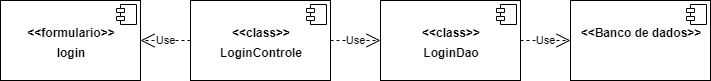

The diagram above was exported from draw.io. Its source (the exported page's mxGraphModel, read from the mxfile embedded in the PNG):
<mxGraphModel dx="1278" dy="499" grid="1" gridSize="10" guides="1" tooltips="1" connect="1" arrows="1" fold="1" page="1" pageScale="1" pageWidth="827" pageHeight="1169" math="0" shadow="0">
  <root>
    <mxCell id="0" />
    <mxCell id="1" parent="0" />
    <mxCell id="djMGod8ZDBkTkDwn7-49-2" value="&lt;p style=&quot;margin: 0px ; margin-top: 6px ; text-align: center&quot;&gt;&lt;br&gt;&lt;/p&gt;&lt;p style=&quot;margin: 0px ; margin-top: 6px ; text-align: center&quot;&gt;&lt;b&gt;&amp;lt;&amp;lt;formulario&amp;gt;&amp;gt;&lt;/b&gt;&lt;/p&gt;&lt;p style=&quot;margin: 0px ; margin-top: 6px ; text-align: center&quot;&gt;&lt;b&gt;login&lt;/b&gt;&lt;/p&gt;" style="align=left;overflow=fill;html=1;dropTarget=0;" parent="1" vertex="1">
      <mxGeometry x="100" y="70" width="140" height="80" as="geometry" />
    </mxCell>
    <mxCell id="djMGod8ZDBkTkDwn7-49-3" value="" style="shape=component;jettyWidth=8;jettyHeight=4;" parent="djMGod8ZDBkTkDwn7-49-2" vertex="1">
      <mxGeometry x="1" width="20" height="20" relative="1" as="geometry">
        <mxPoint x="-24" y="4" as="offset" />
      </mxGeometry>
    </mxCell>
    <mxCell id="djMGod8ZDBkTkDwn7-49-6" value="&lt;p style=&quot;margin: 0px ; margin-top: 6px ; text-align: center&quot;&gt;&lt;b&gt;&lt;br&gt;&lt;/b&gt;&lt;/p&gt;&lt;p style=&quot;margin: 0px ; margin-top: 6px ; text-align: center&quot;&gt;&lt;b&gt;&amp;lt;&amp;lt;class&amp;gt;&amp;gt;&lt;/b&gt;&lt;br&gt;&lt;/p&gt;&lt;p style=&quot;margin: 0px ; margin-top: 6px ; text-align: center&quot;&gt;&lt;b&gt;LoginDao&lt;/b&gt;&lt;/p&gt;" style="align=left;overflow=fill;html=1;dropTarget=0;" parent="1" vertex="1">
      <mxGeometry x="480" y="70" width="140" height="80" as="geometry" />
    </mxCell>
    <mxCell id="djMGod8ZDBkTkDwn7-49-7" value="" style="shape=component;jettyWidth=8;jettyHeight=4;" parent="djMGod8ZDBkTkDwn7-49-6" vertex="1">
      <mxGeometry x="1" width="20" height="20" relative="1" as="geometry">
        <mxPoint x="-24" y="4" as="offset" />
      </mxGeometry>
    </mxCell>
    <mxCell id="djMGod8ZDBkTkDwn7-49-13" value="&lt;p style=&quot;margin: 0px ; margin-top: 6px ; text-align: center&quot;&gt;&lt;b&gt;&lt;br&gt;&lt;/b&gt;&lt;/p&gt;&lt;p style=&quot;margin: 0px ; margin-top: 6px ; text-align: center&quot;&gt;&lt;b&gt;&amp;lt;&amp;lt;Banco de dados&amp;gt;&amp;gt;&lt;/b&gt;&lt;br&gt;&lt;/p&gt;&lt;p style=&quot;margin: 0px ; margin-top: 6px ; text-align: center&quot;&gt;&lt;br&gt;&lt;/p&gt;" style="align=left;overflow=fill;html=1;dropTarget=0;" parent="1" vertex="1">
      <mxGeometry x="670" y="70" width="140" height="80" as="geometry" />
    </mxCell>
    <mxCell id="djMGod8ZDBkTkDwn7-49-14" value="" style="shape=component;jettyWidth=8;jettyHeight=4;" parent="djMGod8ZDBkTkDwn7-49-13" vertex="1">
      <mxGeometry x="1" width="20" height="20" relative="1" as="geometry">
        <mxPoint x="-24" y="4" as="offset" />
      </mxGeometry>
    </mxCell>
    <mxCell id="djMGod8ZDBkTkDwn7-49-19" value="Use" style="endArrow=open;endSize=12;dashed=1;html=1;entryX=0;entryY=0.5;entryDx=0;entryDy=0;" parent="1" source="djMGod8ZDBkTkDwn7-49-4" target="djMGod8ZDBkTkDwn7-49-6" edge="1">
      <mxGeometry width="160" relative="1" as="geometry">
        <mxPoint x="361" y="110" as="sourcePoint" />
        <mxPoint x="520" y="160" as="targetPoint" />
      </mxGeometry>
    </mxCell>
    <mxCell id="djMGod8ZDBkTkDwn7-49-20" value="Use" style="endArrow=open;endSize=12;dashed=1;html=1;exitX=0;exitY=0.5;exitDx=0;exitDy=0;entryX=1;entryY=0.5;entryDx=0;entryDy=0;" parent="1" source="djMGod8ZDBkTkDwn7-49-4" target="djMGod8ZDBkTkDwn7-49-2" edge="1">
      <mxGeometry width="160" relative="1" as="geometry">
        <mxPoint x="300" y="130" as="sourcePoint" />
        <mxPoint x="160" y="120" as="targetPoint" />
      </mxGeometry>
    </mxCell>
    <mxCell id="djMGod8ZDBkTkDwn7-49-24" value="Use" style="endArrow=open;endSize=12;dashed=1;html=1;entryX=0;entryY=0.5;entryDx=0;entryDy=0;exitX=1;exitY=0.5;exitDx=0;exitDy=0;" parent="1" source="djMGod8ZDBkTkDwn7-49-6" target="djMGod8ZDBkTkDwn7-49-13" edge="1">
      <mxGeometry width="160" relative="1" as="geometry">
        <mxPoint x="371" y="120" as="sourcePoint" />
        <mxPoint x="430" y="120" as="targetPoint" />
      </mxGeometry>
    </mxCell>
    <mxCell id="djMGod8ZDBkTkDwn7-49-4" value="&lt;p style=&quot;margin: 0px ; margin-top: 6px ; text-align: center&quot;&gt;&lt;br&gt;&lt;/p&gt;&lt;p style=&quot;margin: 0px ; margin-top: 6px ; text-align: center&quot;&gt;&lt;b&gt;&amp;lt;&amp;lt;class&amp;gt;&amp;gt;&lt;/b&gt;&lt;/p&gt;&lt;p style=&quot;margin: 0px ; margin-top: 6px ; text-align: center&quot;&gt;&lt;b&gt;LoginControle&lt;/b&gt;&lt;/p&gt;" style="align=left;overflow=fill;html=1;dropTarget=0;" parent="1" vertex="1">
      <mxGeometry x="290" y="70" width="140" height="80" as="geometry" />
    </mxCell>
    <mxCell id="djMGod8ZDBkTkDwn7-49-5" value="" style="shape=component;jettyWidth=8;jettyHeight=4;" parent="djMGod8ZDBkTkDwn7-49-4" vertex="1">
      <mxGeometry x="1" width="20" height="20" relative="1" as="geometry">
        <mxPoint x="-24" y="4" as="offset" />
      </mxGeometry>
    </mxCell>
  </root>
</mxGraphModel>